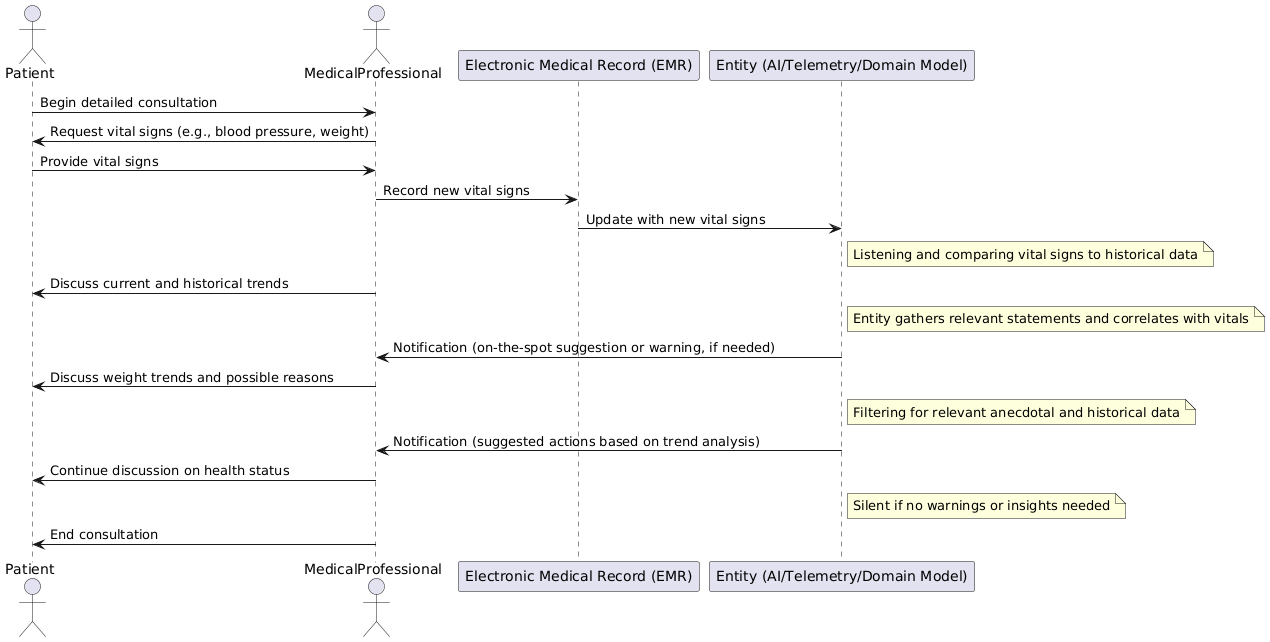

The diagram above was rendered by PlantUML. Its source (embedded in the PNG):
@startuml
actor Patient
actor MedicalProfessional
participant "Electronic Medical Record (EMR)" as EMR
participant "Entity (AI/Telemetry/Domain Model)" as Entity

' Begin detailed consultation flow
Patient -> MedicalProfessional : Begin detailed consultation

' Gathering vital signs from the patient
MedicalProfessional -> Patient : Request vital signs (e.g., blood pressure, weight)
Patient -> MedicalProfessional : Provide vital signs

' Vital signs are recorded in EMR and observed by the Entity
MedicalProfessional -> EMR : Record new vital signs
EMR -> Entity : Update with new vital signs
note right of Entity : Listening and comparing vital signs to historical data

' Medical Professional communicates with the patient about trends
MedicalProfessional -> Patient : Discuss current and historical trends
note right of Entity : Entity gathers relevant statements and correlates with vitals

' Entity checks for trends and provides real-time suggestions
Entity -> MedicalProfessional : Notification (on-the-spot suggestion or warning, if needed)

' Medical Professional discusses additional data (e.g., weight change)
MedicalProfessional -> Patient : Discuss weight trends and possible reasons
note right of Entity : Filtering for relevant anecdotal and historical data

' Entity provides real-time correlation
Entity -> MedicalProfessional : Notification (suggested actions based on trend analysis)

' Continue consultation with patient
MedicalProfessional -> Patient : Continue discussion on health status

' Entity listens silently if no alerts or trends are significant
note right of Entity : Silent if no warnings or insights needed

' End of the detailed consultation
MedicalProfessional -> Patient : End consultation
@enduml